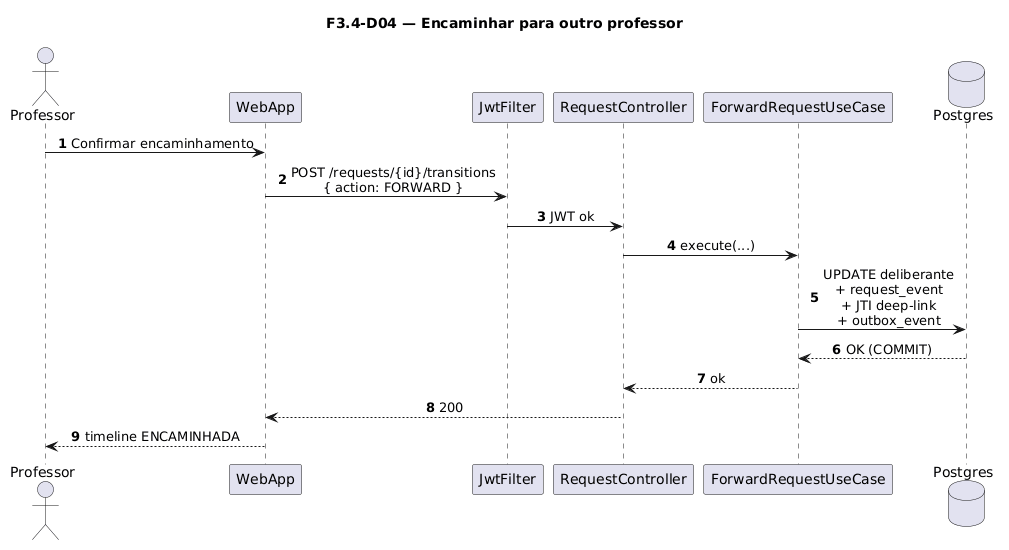

The diagram above was rendered by PlantUML. Its source (embedded in the PNG):
@startuml
title F3.4-D04 — Encaminhar para outro professor
skinparam sequenceMessageAlign center
skinparam responseMessageBelowArrow true
skinparam maxMessageSize 220
autonumber

actor "Professor" as Prof
participant "WebApp" as WebApp
participant "JwtFilter" as Jwt
participant "RequestController" as Ctrl
participant "ForwardRequestUseCase" as UC
database "Postgres" as Postgres

Prof -> WebApp: Confirmar encaminhamento
WebApp -> Jwt: POST /requests/{id}/transitions\n{ action: FORWARD }
Jwt -> Ctrl: JWT ok
Ctrl -> UC: execute(...)
UC -> Postgres: UPDATE deliberante\n+ request_event\n+ JTI deep-link\n+ outbox_event
Postgres --> UC: OK (COMMIT)
UC --> Ctrl: ok
Ctrl --> WebApp: 200
WebApp --> Prof: timeline ENCAMINHADA
@enduml